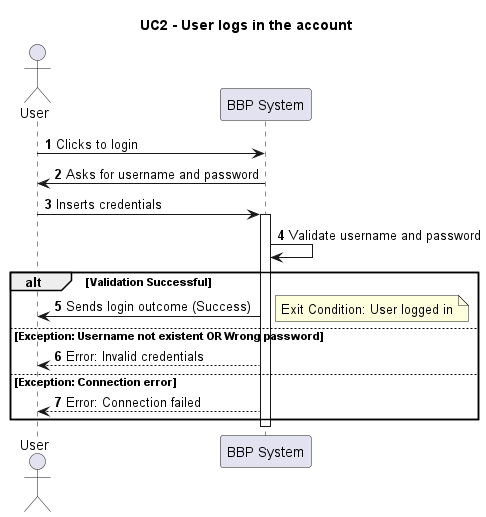

The diagram above was rendered by PlantUML. Its source (embedded in the PNG):
@startuml UC2_Login
title UC2 - User logs in the account
actor "User" as User
participant "BBP System" as System

autonumber
User -> System: Clicks to login
System -> User: Asks for username and password
User -> System: Inserts credentials
activate System

System -> System: Validate username and password

alt Validation Successful
    System -> User: Sends login outcome (Success)
    note right: Exit Condition: User logged in
else Exception: Username not existent OR Wrong password
    System --> User: Error: Invalid credentials
else Exception: Connection error
    System --> User: Error: Connection failed
end

deactivate System
@enduml